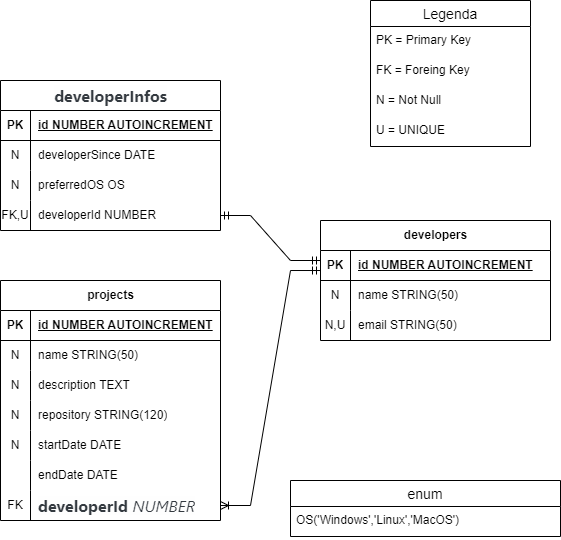

The diagram above was exported from draw.io. Its source (the exported page's mxGraphModel, read from the mxfile embedded in the PNG):
<mxGraphModel dx="1434" dy="782" grid="1" gridSize="10" guides="1" tooltips="1" connect="1" arrows="1" fold="1" page="1" pageScale="1" pageWidth="827" pageHeight="1169" math="0" shadow="0">
  <root>
    <mxCell id="0" />
    <mxCell id="1" parent="0" />
    <mxCell id="kYmqrrV7GRXrJLvvPA1z-1" value="developers" style="shape=table;startSize=30;container=1;collapsible=1;childLayout=tableLayout;fixedRows=1;rowLines=0;fontStyle=1;align=center;resizeLast=1;html=1;" parent="1" vertex="1">
      <mxGeometry x="540" y="260" width="230" height="120" as="geometry" />
    </mxCell>
    <mxCell id="kYmqrrV7GRXrJLvvPA1z-2" value="" style="shape=tableRow;horizontal=0;startSize=0;swimlaneHead=0;swimlaneBody=0;fillColor=none;collapsible=0;dropTarget=0;points=[[0,0.5],[1,0.5]];portConstraint=eastwest;top=0;left=0;right=0;bottom=1;" parent="kYmqrrV7GRXrJLvvPA1z-1" vertex="1">
      <mxGeometry y="30" width="230" height="30" as="geometry" />
    </mxCell>
    <mxCell id="kYmqrrV7GRXrJLvvPA1z-3" value="PK" style="shape=partialRectangle;connectable=0;fillColor=none;top=0;left=0;bottom=0;right=0;fontStyle=1;overflow=hidden;whiteSpace=wrap;html=1;" parent="kYmqrrV7GRXrJLvvPA1z-2" vertex="1">
      <mxGeometry width="30" height="30" as="geometry">
        <mxRectangle width="30" height="30" as="alternateBounds" />
      </mxGeometry>
    </mxCell>
    <mxCell id="kYmqrrV7GRXrJLvvPA1z-4" value="id NUMBER AUTOINCREMENT" style="shape=partialRectangle;connectable=0;fillColor=none;top=0;left=0;bottom=0;right=0;align=left;spacingLeft=6;fontStyle=5;overflow=hidden;whiteSpace=wrap;html=1;" parent="kYmqrrV7GRXrJLvvPA1z-2" vertex="1">
      <mxGeometry x="30" width="200" height="30" as="geometry">
        <mxRectangle width="200" height="30" as="alternateBounds" />
      </mxGeometry>
    </mxCell>
    <mxCell id="kYmqrrV7GRXrJLvvPA1z-5" value="" style="shape=tableRow;horizontal=0;startSize=0;swimlaneHead=0;swimlaneBody=0;fillColor=none;collapsible=0;dropTarget=0;points=[[0,0.5],[1,0.5]];portConstraint=eastwest;top=0;left=0;right=0;bottom=0;" parent="kYmqrrV7GRXrJLvvPA1z-1" vertex="1">
      <mxGeometry y="60" width="230" height="30" as="geometry" />
    </mxCell>
    <mxCell id="kYmqrrV7GRXrJLvvPA1z-6" value="N" style="shape=partialRectangle;connectable=0;fillColor=none;top=0;left=0;bottom=0;right=0;editable=1;overflow=hidden;whiteSpace=wrap;html=1;" parent="kYmqrrV7GRXrJLvvPA1z-5" vertex="1">
      <mxGeometry width="30" height="30" as="geometry">
        <mxRectangle width="30" height="30" as="alternateBounds" />
      </mxGeometry>
    </mxCell>
    <mxCell id="kYmqrrV7GRXrJLvvPA1z-7" value="name STRING(50)" style="shape=partialRectangle;connectable=0;fillColor=none;top=0;left=0;bottom=0;right=0;align=left;spacingLeft=6;overflow=hidden;whiteSpace=wrap;html=1;" parent="kYmqrrV7GRXrJLvvPA1z-5" vertex="1">
      <mxGeometry x="30" width="200" height="30" as="geometry">
        <mxRectangle width="200" height="30" as="alternateBounds" />
      </mxGeometry>
    </mxCell>
    <mxCell id="kYmqrrV7GRXrJLvvPA1z-8" value="" style="shape=tableRow;horizontal=0;startSize=0;swimlaneHead=0;swimlaneBody=0;fillColor=none;collapsible=0;dropTarget=0;points=[[0,0.5],[1,0.5]];portConstraint=eastwest;top=0;left=0;right=0;bottom=0;" parent="kYmqrrV7GRXrJLvvPA1z-1" vertex="1">
      <mxGeometry y="90" width="230" height="30" as="geometry" />
    </mxCell>
    <mxCell id="kYmqrrV7GRXrJLvvPA1z-9" value="N,U" style="shape=partialRectangle;connectable=0;fillColor=none;top=0;left=0;bottom=0;right=0;editable=1;overflow=hidden;whiteSpace=wrap;html=1;" parent="kYmqrrV7GRXrJLvvPA1z-8" vertex="1">
      <mxGeometry width="30" height="30" as="geometry">
        <mxRectangle width="30" height="30" as="alternateBounds" />
      </mxGeometry>
    </mxCell>
    <mxCell id="kYmqrrV7GRXrJLvvPA1z-10" value="email STRING(50)" style="shape=partialRectangle;connectable=0;fillColor=none;top=0;left=0;bottom=0;right=0;align=left;spacingLeft=6;overflow=hidden;whiteSpace=wrap;html=1;" parent="kYmqrrV7GRXrJLvvPA1z-8" vertex="1">
      <mxGeometry x="30" width="200" height="30" as="geometry">
        <mxRectangle width="200" height="30" as="alternateBounds" />
      </mxGeometry>
    </mxCell>
    <mxCell id="kYmqrrV7GRXrJLvvPA1z-14" value="&lt;strong style=&quot;margin: 0px; padding: 0px; font-family: Inter, ui-sans-serif, system-ui, -apple-system, BlinkMacSystemFont, &amp;quot;Segoe UI&amp;quot;, Roboto, &amp;quot;Helvetica Neue&amp;quot;, Arial, &amp;quot;Noto Sans&amp;quot;, sans-serif, &amp;quot;Apple Color Emoji&amp;quot;, &amp;quot;Segoe UI Emoji&amp;quot;, &amp;quot;Segoe UI Symbol&amp;quot;, &amp;quot;Noto Color emoji&amp;quot;; box-sizing: border-box; scroll-behavior: smooth; font-size: 16px; color: rgb(52, 58, 64); text-align: left; background-color: rgb(254, 254, 254);&quot;&gt;developerInfos&lt;/strong&gt;" style="shape=table;startSize=30;container=1;collapsible=1;childLayout=tableLayout;fixedRows=1;rowLines=0;fontStyle=1;align=center;resizeLast=1;html=1;" parent="1" vertex="1">
      <mxGeometry x="220" y="120" width="220" height="150" as="geometry" />
    </mxCell>
    <mxCell id="kYmqrrV7GRXrJLvvPA1z-15" value="" style="shape=tableRow;horizontal=0;startSize=0;swimlaneHead=0;swimlaneBody=0;fillColor=none;collapsible=0;dropTarget=0;points=[[0,0.5],[1,0.5]];portConstraint=eastwest;top=0;left=0;right=0;bottom=1;" parent="kYmqrrV7GRXrJLvvPA1z-14" vertex="1">
      <mxGeometry y="30" width="220" height="30" as="geometry" />
    </mxCell>
    <mxCell id="kYmqrrV7GRXrJLvvPA1z-16" value="PK" style="shape=partialRectangle;connectable=0;fillColor=none;top=0;left=0;bottom=0;right=0;fontStyle=1;overflow=hidden;whiteSpace=wrap;html=1;" parent="kYmqrrV7GRXrJLvvPA1z-15" vertex="1">
      <mxGeometry width="30" height="30" as="geometry">
        <mxRectangle width="30" height="30" as="alternateBounds" />
      </mxGeometry>
    </mxCell>
    <mxCell id="kYmqrrV7GRXrJLvvPA1z-17" value="id NUMBER AUTOINCREMENT" style="shape=partialRectangle;connectable=0;fillColor=none;top=0;left=0;bottom=0;right=0;align=left;spacingLeft=6;fontStyle=5;overflow=hidden;whiteSpace=wrap;html=1;" parent="kYmqrrV7GRXrJLvvPA1z-15" vertex="1">
      <mxGeometry x="30" width="190" height="30" as="geometry">
        <mxRectangle width="190" height="30" as="alternateBounds" />
      </mxGeometry>
    </mxCell>
    <mxCell id="kYmqrrV7GRXrJLvvPA1z-18" value="" style="shape=tableRow;horizontal=0;startSize=0;swimlaneHead=0;swimlaneBody=0;fillColor=none;collapsible=0;dropTarget=0;points=[[0,0.5],[1,0.5]];portConstraint=eastwest;top=0;left=0;right=0;bottom=0;" parent="kYmqrrV7GRXrJLvvPA1z-14" vertex="1">
      <mxGeometry y="60" width="220" height="30" as="geometry" />
    </mxCell>
    <mxCell id="kYmqrrV7GRXrJLvvPA1z-19" value="N" style="shape=partialRectangle;connectable=0;fillColor=none;top=0;left=0;bottom=0;right=0;editable=1;overflow=hidden;whiteSpace=wrap;html=1;" parent="kYmqrrV7GRXrJLvvPA1z-18" vertex="1">
      <mxGeometry width="30" height="30" as="geometry">
        <mxRectangle width="30" height="30" as="alternateBounds" />
      </mxGeometry>
    </mxCell>
    <mxCell id="kYmqrrV7GRXrJLvvPA1z-20" value="developerSince DATE" style="shape=partialRectangle;connectable=0;fillColor=none;top=0;left=0;bottom=0;right=0;align=left;spacingLeft=6;overflow=hidden;whiteSpace=wrap;html=1;" parent="kYmqrrV7GRXrJLvvPA1z-18" vertex="1">
      <mxGeometry x="30" width="190" height="30" as="geometry">
        <mxRectangle width="190" height="30" as="alternateBounds" />
      </mxGeometry>
    </mxCell>
    <mxCell id="kYmqrrV7GRXrJLvvPA1z-21" value="" style="shape=tableRow;horizontal=0;startSize=0;swimlaneHead=0;swimlaneBody=0;fillColor=none;collapsible=0;dropTarget=0;points=[[0,0.5],[1,0.5]];portConstraint=eastwest;top=0;left=0;right=0;bottom=0;" parent="kYmqrrV7GRXrJLvvPA1z-14" vertex="1">
      <mxGeometry y="90" width="220" height="30" as="geometry" />
    </mxCell>
    <mxCell id="kYmqrrV7GRXrJLvvPA1z-22" value="N" style="shape=partialRectangle;connectable=0;fillColor=none;top=0;left=0;bottom=0;right=0;editable=1;overflow=hidden;whiteSpace=wrap;html=1;" parent="kYmqrrV7GRXrJLvvPA1z-21" vertex="1">
      <mxGeometry width="30" height="30" as="geometry">
        <mxRectangle width="30" height="30" as="alternateBounds" />
      </mxGeometry>
    </mxCell>
    <mxCell id="kYmqrrV7GRXrJLvvPA1z-23" value="preferredOS OS" style="shape=partialRectangle;connectable=0;fillColor=none;top=0;left=0;bottom=0;right=0;align=left;spacingLeft=6;overflow=hidden;whiteSpace=wrap;html=1;" parent="kYmqrrV7GRXrJLvvPA1z-21" vertex="1">
      <mxGeometry x="30" width="190" height="30" as="geometry">
        <mxRectangle width="190" height="30" as="alternateBounds" />
      </mxGeometry>
    </mxCell>
    <mxCell id="kYmqrrV7GRXrJLvvPA1z-24" value="" style="shape=tableRow;horizontal=0;startSize=0;swimlaneHead=0;swimlaneBody=0;fillColor=none;collapsible=0;dropTarget=0;points=[[0,0.5],[1,0.5]];portConstraint=eastwest;top=0;left=0;right=0;bottom=0;" parent="kYmqrrV7GRXrJLvvPA1z-14" vertex="1">
      <mxGeometry y="120" width="220" height="30" as="geometry" />
    </mxCell>
    <mxCell id="kYmqrrV7GRXrJLvvPA1z-25" value="FK,U" style="shape=partialRectangle;connectable=0;fillColor=none;top=0;left=0;bottom=0;right=0;editable=1;overflow=hidden;whiteSpace=wrap;html=1;" parent="kYmqrrV7GRXrJLvvPA1z-24" vertex="1">
      <mxGeometry width="30" height="30" as="geometry">
        <mxRectangle width="30" height="30" as="alternateBounds" />
      </mxGeometry>
    </mxCell>
    <mxCell id="kYmqrrV7GRXrJLvvPA1z-26" value="developerId NUMBER" style="shape=partialRectangle;connectable=0;fillColor=none;top=0;left=0;bottom=0;right=0;align=left;spacingLeft=6;overflow=hidden;whiteSpace=wrap;html=1;" parent="kYmqrrV7GRXrJLvvPA1z-24" vertex="1">
      <mxGeometry x="30" width="190" height="30" as="geometry">
        <mxRectangle width="190" height="30" as="alternateBounds" />
      </mxGeometry>
    </mxCell>
    <mxCell id="kYmqrrV7GRXrJLvvPA1z-27" value="enum" style="swimlane;fontStyle=0;childLayout=stackLayout;horizontal=1;startSize=26;horizontalStack=0;resizeParent=1;resizeParentMax=0;resizeLast=0;collapsible=1;marginBottom=0;align=center;fontSize=14;" parent="1" vertex="1">
      <mxGeometry x="510" y="520" width="270" height="56" as="geometry" />
    </mxCell>
    <mxCell id="kYmqrrV7GRXrJLvvPA1z-30" value="OS('Windows','Linux','MacOS')" style="text;strokeColor=none;fillColor=none;spacingLeft=4;spacingRight=4;overflow=hidden;rotatable=0;points=[[0,0.5],[1,0.5]];portConstraint=eastwest;fontSize=12;whiteSpace=wrap;html=1;" parent="kYmqrrV7GRXrJLvvPA1z-27" vertex="1">
      <mxGeometry y="26" width="270" height="30" as="geometry" />
    </mxCell>
    <mxCell id="wDG-LHBXWyCc4KTCyiJ2-1" value="projects" style="shape=table;startSize=30;container=1;collapsible=1;childLayout=tableLayout;fixedRows=1;rowLines=0;fontStyle=1;align=center;resizeLast=1;html=1;" parent="1" vertex="1">
      <mxGeometry x="220" y="320" width="220" height="240" as="geometry" />
    </mxCell>
    <mxCell id="wDG-LHBXWyCc4KTCyiJ2-2" value="" style="shape=tableRow;horizontal=0;startSize=0;swimlaneHead=0;swimlaneBody=0;fillColor=none;collapsible=0;dropTarget=0;points=[[0,0.5],[1,0.5]];portConstraint=eastwest;top=0;left=0;right=0;bottom=1;" parent="wDG-LHBXWyCc4KTCyiJ2-1" vertex="1">
      <mxGeometry y="30" width="220" height="30" as="geometry" />
    </mxCell>
    <mxCell id="wDG-LHBXWyCc4KTCyiJ2-3" value="PK" style="shape=partialRectangle;connectable=0;fillColor=none;top=0;left=0;bottom=0;right=0;fontStyle=1;overflow=hidden;whiteSpace=wrap;html=1;" parent="wDG-LHBXWyCc4KTCyiJ2-2" vertex="1">
      <mxGeometry width="30" height="30" as="geometry">
        <mxRectangle width="30" height="30" as="alternateBounds" />
      </mxGeometry>
    </mxCell>
    <mxCell id="wDG-LHBXWyCc4KTCyiJ2-4" value="id NUMBER AUTOINCREMENT" style="shape=partialRectangle;connectable=0;fillColor=none;top=0;left=0;bottom=0;right=0;align=left;spacingLeft=6;fontStyle=5;overflow=hidden;whiteSpace=wrap;html=1;" parent="wDG-LHBXWyCc4KTCyiJ2-2" vertex="1">
      <mxGeometry x="30" width="190" height="30" as="geometry">
        <mxRectangle width="190" height="30" as="alternateBounds" />
      </mxGeometry>
    </mxCell>
    <mxCell id="wDG-LHBXWyCc4KTCyiJ2-5" value="" style="shape=tableRow;horizontal=0;startSize=0;swimlaneHead=0;swimlaneBody=0;fillColor=none;collapsible=0;dropTarget=0;points=[[0,0.5],[1,0.5]];portConstraint=eastwest;top=0;left=0;right=0;bottom=0;" parent="wDG-LHBXWyCc4KTCyiJ2-1" vertex="1">
      <mxGeometry y="60" width="220" height="30" as="geometry" />
    </mxCell>
    <mxCell id="wDG-LHBXWyCc4KTCyiJ2-6" value="N" style="shape=partialRectangle;connectable=0;fillColor=none;top=0;left=0;bottom=0;right=0;editable=1;overflow=hidden;whiteSpace=wrap;html=1;" parent="wDG-LHBXWyCc4KTCyiJ2-5" vertex="1">
      <mxGeometry width="30" height="30" as="geometry">
        <mxRectangle width="30" height="30" as="alternateBounds" />
      </mxGeometry>
    </mxCell>
    <mxCell id="wDG-LHBXWyCc4KTCyiJ2-7" value="name STRING(50)" style="shape=partialRectangle;connectable=0;fillColor=none;top=0;left=0;bottom=0;right=0;align=left;spacingLeft=6;overflow=hidden;whiteSpace=wrap;html=1;" parent="wDG-LHBXWyCc4KTCyiJ2-5" vertex="1">
      <mxGeometry x="30" width="190" height="30" as="geometry">
        <mxRectangle width="190" height="30" as="alternateBounds" />
      </mxGeometry>
    </mxCell>
    <mxCell id="wDG-LHBXWyCc4KTCyiJ2-8" value="" style="shape=tableRow;horizontal=0;startSize=0;swimlaneHead=0;swimlaneBody=0;fillColor=none;collapsible=0;dropTarget=0;points=[[0,0.5],[1,0.5]];portConstraint=eastwest;top=0;left=0;right=0;bottom=0;" parent="wDG-LHBXWyCc4KTCyiJ2-1" vertex="1">
      <mxGeometry y="90" width="220" height="30" as="geometry" />
    </mxCell>
    <mxCell id="wDG-LHBXWyCc4KTCyiJ2-9" value="N" style="shape=partialRectangle;connectable=0;fillColor=none;top=0;left=0;bottom=0;right=0;editable=1;overflow=hidden;whiteSpace=wrap;html=1;" parent="wDG-LHBXWyCc4KTCyiJ2-8" vertex="1">
      <mxGeometry width="30" height="30" as="geometry">
        <mxRectangle width="30" height="30" as="alternateBounds" />
      </mxGeometry>
    </mxCell>
    <mxCell id="wDG-LHBXWyCc4KTCyiJ2-10" value="description TEXT" style="shape=partialRectangle;connectable=0;fillColor=none;top=0;left=0;bottom=0;right=0;align=left;spacingLeft=6;overflow=hidden;whiteSpace=wrap;html=1;" parent="wDG-LHBXWyCc4KTCyiJ2-8" vertex="1">
      <mxGeometry x="30" width="190" height="30" as="geometry">
        <mxRectangle width="190" height="30" as="alternateBounds" />
      </mxGeometry>
    </mxCell>
    <mxCell id="wDG-LHBXWyCc4KTCyiJ2-17" style="shape=tableRow;horizontal=0;startSize=0;swimlaneHead=0;swimlaneBody=0;fillColor=none;collapsible=0;dropTarget=0;points=[[0,0.5],[1,0.5]];portConstraint=eastwest;top=0;left=0;right=0;bottom=0;" parent="wDG-LHBXWyCc4KTCyiJ2-1" vertex="1">
      <mxGeometry y="120" width="220" height="30" as="geometry" />
    </mxCell>
    <mxCell id="wDG-LHBXWyCc4KTCyiJ2-18" value="N" style="shape=partialRectangle;connectable=0;fillColor=none;top=0;left=0;bottom=0;right=0;editable=1;overflow=hidden;whiteSpace=wrap;html=1;" parent="wDG-LHBXWyCc4KTCyiJ2-17" vertex="1">
      <mxGeometry width="30" height="30" as="geometry">
        <mxRectangle width="30" height="30" as="alternateBounds" />
      </mxGeometry>
    </mxCell>
    <mxCell id="wDG-LHBXWyCc4KTCyiJ2-19" value="repository STRING(120)" style="shape=partialRectangle;connectable=0;fillColor=none;top=0;left=0;bottom=0;right=0;align=left;spacingLeft=6;overflow=hidden;whiteSpace=wrap;html=1;" parent="wDG-LHBXWyCc4KTCyiJ2-17" vertex="1">
      <mxGeometry x="30" width="190" height="30" as="geometry">
        <mxRectangle width="190" height="30" as="alternateBounds" />
      </mxGeometry>
    </mxCell>
    <mxCell id="wDG-LHBXWyCc4KTCyiJ2-14" style="shape=tableRow;horizontal=0;startSize=0;swimlaneHead=0;swimlaneBody=0;fillColor=none;collapsible=0;dropTarget=0;points=[[0,0.5],[1,0.5]];portConstraint=eastwest;top=0;left=0;right=0;bottom=0;" parent="wDG-LHBXWyCc4KTCyiJ2-1" vertex="1">
      <mxGeometry y="150" width="220" height="30" as="geometry" />
    </mxCell>
    <mxCell id="wDG-LHBXWyCc4KTCyiJ2-15" value="N" style="shape=partialRectangle;connectable=0;fillColor=none;top=0;left=0;bottom=0;right=0;editable=1;overflow=hidden;whiteSpace=wrap;html=1;" parent="wDG-LHBXWyCc4KTCyiJ2-14" vertex="1">
      <mxGeometry width="30" height="30" as="geometry">
        <mxRectangle width="30" height="30" as="alternateBounds" />
      </mxGeometry>
    </mxCell>
    <mxCell id="wDG-LHBXWyCc4KTCyiJ2-16" value="startDate DATE" style="shape=partialRectangle;connectable=0;fillColor=none;top=0;left=0;bottom=0;right=0;align=left;spacingLeft=6;overflow=hidden;whiteSpace=wrap;html=1;" parent="wDG-LHBXWyCc4KTCyiJ2-14" vertex="1">
      <mxGeometry x="30" width="190" height="30" as="geometry">
        <mxRectangle width="190" height="30" as="alternateBounds" />
      </mxGeometry>
    </mxCell>
    <mxCell id="wDG-LHBXWyCc4KTCyiJ2-20" style="shape=tableRow;horizontal=0;startSize=0;swimlaneHead=0;swimlaneBody=0;fillColor=none;collapsible=0;dropTarget=0;points=[[0,0.5],[1,0.5]];portConstraint=eastwest;top=0;left=0;right=0;bottom=0;" parent="wDG-LHBXWyCc4KTCyiJ2-1" vertex="1">
      <mxGeometry y="180" width="220" height="30" as="geometry" />
    </mxCell>
    <mxCell id="wDG-LHBXWyCc4KTCyiJ2-21" style="shape=partialRectangle;connectable=0;fillColor=none;top=0;left=0;bottom=0;right=0;editable=1;overflow=hidden;whiteSpace=wrap;html=1;" parent="wDG-LHBXWyCc4KTCyiJ2-20" vertex="1">
      <mxGeometry width="30" height="30" as="geometry">
        <mxRectangle width="30" height="30" as="alternateBounds" />
      </mxGeometry>
    </mxCell>
    <mxCell id="wDG-LHBXWyCc4KTCyiJ2-22" value="endDate DATE" style="shape=partialRectangle;connectable=0;fillColor=none;top=0;left=0;bottom=0;right=0;align=left;spacingLeft=6;overflow=hidden;whiteSpace=wrap;html=1;" parent="wDG-LHBXWyCc4KTCyiJ2-20" vertex="1">
      <mxGeometry x="30" width="190" height="30" as="geometry">
        <mxRectangle width="190" height="30" as="alternateBounds" />
      </mxGeometry>
    </mxCell>
    <mxCell id="wDG-LHBXWyCc4KTCyiJ2-23" style="shape=tableRow;horizontal=0;startSize=0;swimlaneHead=0;swimlaneBody=0;fillColor=none;collapsible=0;dropTarget=0;points=[[0,0.5],[1,0.5]];portConstraint=eastwest;top=0;left=0;right=0;bottom=0;" parent="wDG-LHBXWyCc4KTCyiJ2-1" vertex="1">
      <mxGeometry y="210" width="220" height="30" as="geometry" />
    </mxCell>
    <mxCell id="wDG-LHBXWyCc4KTCyiJ2-24" value="FK" style="shape=partialRectangle;connectable=0;fillColor=none;top=0;left=0;bottom=0;right=0;editable=1;overflow=hidden;whiteSpace=wrap;html=1;" parent="wDG-LHBXWyCc4KTCyiJ2-23" vertex="1">
      <mxGeometry width="30" height="30" as="geometry">
        <mxRectangle width="30" height="30" as="alternateBounds" />
      </mxGeometry>
    </mxCell>
    <mxCell id="wDG-LHBXWyCc4KTCyiJ2-25" value="&lt;span style=&quot;margin: 0px; padding: 0px; font-family: Inter, ui-sans-serif, system-ui, -apple-system, BlinkMacSystemFont, &amp;quot;Segoe UI&amp;quot;, Roboto, &amp;quot;Helvetica Neue&amp;quot;, Arial, &amp;quot;Noto Sans&amp;quot;, sans-serif, &amp;quot;Apple Color Emoji&amp;quot;, &amp;quot;Segoe UI Emoji&amp;quot;, &amp;quot;Segoe UI Symbol&amp;quot;, &amp;quot;Noto Color emoji&amp;quot;; box-sizing: border-box; scroll-behavior: smooth; font-size: 16px; color: rgb(52, 58, 64); background-color: rgb(254, 254, 254);&quot;&gt;&lt;b&gt;developerId &lt;/b&gt;&lt;i style=&quot;&quot;&gt;NUMBER&lt;/i&gt;&lt;/span&gt;" style="shape=partialRectangle;connectable=0;fillColor=none;top=0;left=0;bottom=0;right=0;align=left;spacingLeft=6;overflow=hidden;whiteSpace=wrap;html=1;" parent="wDG-LHBXWyCc4KTCyiJ2-23" vertex="1">
      <mxGeometry x="30" width="190" height="30" as="geometry">
        <mxRectangle width="190" height="30" as="alternateBounds" />
      </mxGeometry>
    </mxCell>
    <mxCell id="dEKB8fuRx8QQgOz9W8Nx-1" value="Legenda" style="swimlane;fontStyle=0;childLayout=stackLayout;horizontal=1;startSize=26;horizontalStack=0;resizeParent=1;resizeParentMax=0;resizeLast=0;collapsible=1;marginBottom=0;align=center;fontSize=14;" parent="1" vertex="1">
      <mxGeometry x="590" y="40" width="160" height="146" as="geometry" />
    </mxCell>
    <mxCell id="dEKB8fuRx8QQgOz9W8Nx-2" value="PK = Primary Key" style="text;strokeColor=none;fillColor=none;spacingLeft=4;spacingRight=4;overflow=hidden;rotatable=0;points=[[0,0.5],[1,0.5]];portConstraint=eastwest;fontSize=12;whiteSpace=wrap;html=1;" parent="dEKB8fuRx8QQgOz9W8Nx-1" vertex="1">
      <mxGeometry y="26" width="160" height="30" as="geometry" />
    </mxCell>
    <mxCell id="dEKB8fuRx8QQgOz9W8Nx-3" value="FK = Foreing Key" style="text;strokeColor=none;fillColor=none;spacingLeft=4;spacingRight=4;overflow=hidden;rotatable=0;points=[[0,0.5],[1,0.5]];portConstraint=eastwest;fontSize=12;whiteSpace=wrap;html=1;" parent="dEKB8fuRx8QQgOz9W8Nx-1" vertex="1">
      <mxGeometry y="56" width="160" height="30" as="geometry" />
    </mxCell>
    <mxCell id="dEKB8fuRx8QQgOz9W8Nx-4" value="N = Not Null" style="text;strokeColor=none;fillColor=none;spacingLeft=4;spacingRight=4;overflow=hidden;rotatable=0;points=[[0,0.5],[1,0.5]];portConstraint=eastwest;fontSize=12;whiteSpace=wrap;html=1;" parent="dEKB8fuRx8QQgOz9W8Nx-1" vertex="1">
      <mxGeometry y="86" width="160" height="30" as="geometry" />
    </mxCell>
    <mxCell id="dEKB8fuRx8QQgOz9W8Nx-5" value="U = UNIQUE" style="text;strokeColor=none;fillColor=none;spacingLeft=4;spacingRight=4;overflow=hidden;rotatable=0;points=[[0,0.5],[1,0.5]];portConstraint=eastwest;fontSize=12;whiteSpace=wrap;html=1;" parent="dEKB8fuRx8QQgOz9W8Nx-1" vertex="1">
      <mxGeometry y="116" width="160" height="30" as="geometry" />
    </mxCell>
    <mxCell id="aQhe5bBg_QcOGyqqQyEx-2" value="" style="edgeStyle=entityRelationEdgeStyle;fontSize=12;html=1;endArrow=ERmandOne;startArrow=ERmandOne;rounded=0;exitX=1;exitY=0.5;exitDx=0;exitDy=0;" parent="1" source="kYmqrrV7GRXrJLvvPA1z-24" edge="1">
      <mxGeometry width="100" height="100" relative="1" as="geometry">
        <mxPoint x="440" y="400" as="sourcePoint" />
        <mxPoint x="540" y="300" as="targetPoint" />
        <Array as="points">
          <mxPoint x="510" y="340" />
        </Array>
      </mxGeometry>
    </mxCell>
    <mxCell id="aQhe5bBg_QcOGyqqQyEx-4" value="" style="edgeStyle=entityRelationEdgeStyle;fontSize=12;html=1;endArrow=ERoneToMany;startArrow=ERmandOne;rounded=0;exitX=0;exitY=0.667;exitDx=0;exitDy=0;exitPerimeter=0;entryX=1;entryY=0.5;entryDx=0;entryDy=0;" parent="1" source="kYmqrrV7GRXrJLvvPA1z-2" target="wDG-LHBXWyCc4KTCyiJ2-23" edge="1">
      <mxGeometry width="100" height="100" relative="1" as="geometry">
        <mxPoint x="460" y="500" as="sourcePoint" />
        <mxPoint x="560" y="400" as="targetPoint" />
        <Array as="points">
          <mxPoint x="550" y="314" />
          <mxPoint x="640" y="490" />
          <mxPoint x="550" y="460" />
        </Array>
      </mxGeometry>
    </mxCell>
  </root>
</mxGraphModel>